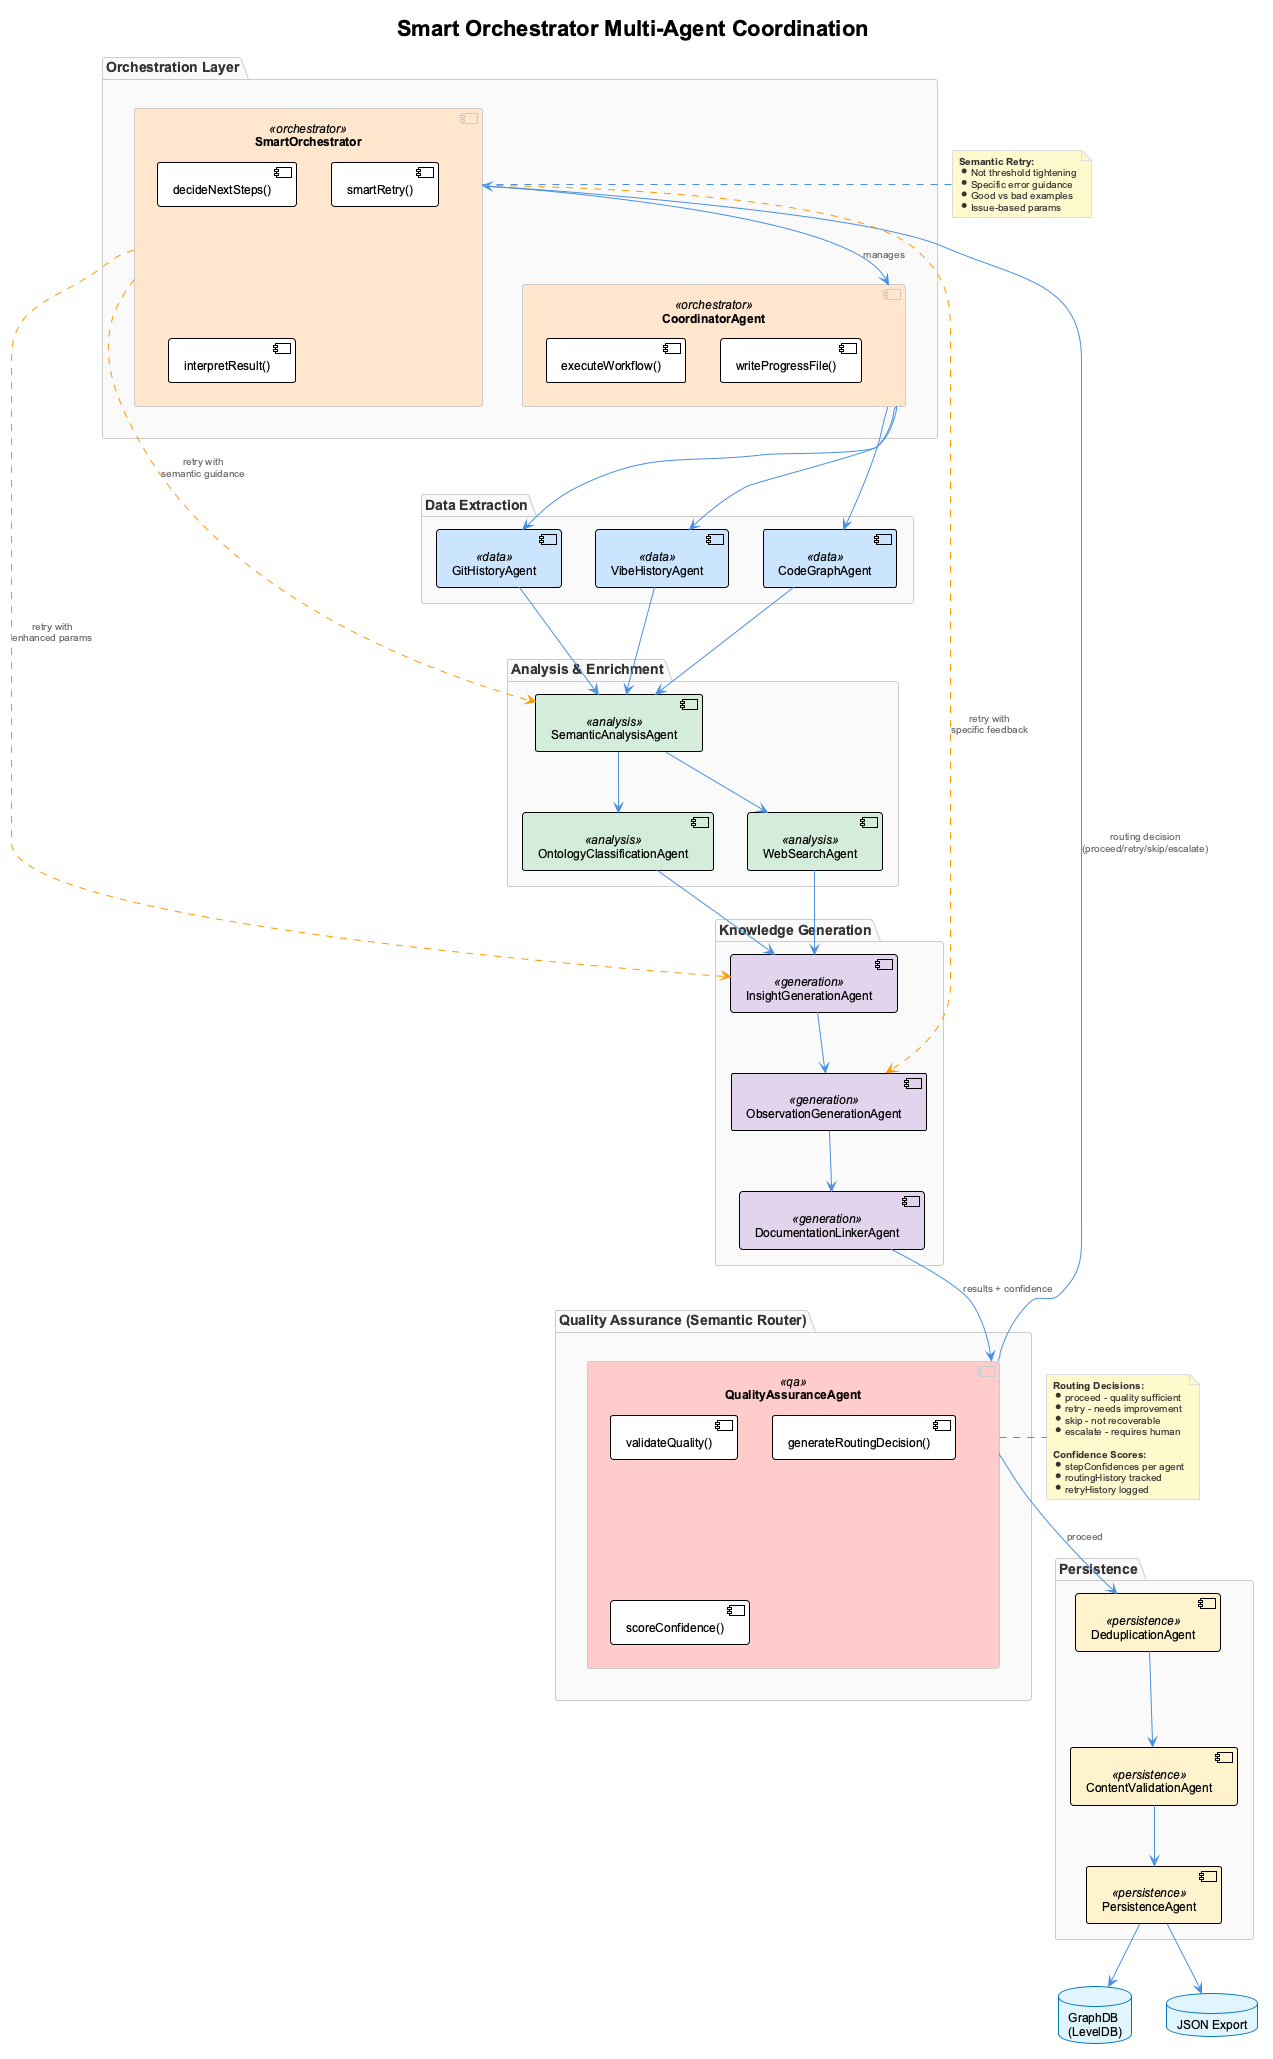

The diagram above was rendered by PlantUML. Its source (embedded in the PNG):
@startuml smart-orchestrator-flow
!include _standard-style.puml

title Smart Orchestrator Multi-Agent Coordination

' Define stereotypes for color-coding
skinparam component {
  BackgroundColor<<orchestrator>> #FFE6CC
  BackgroundColor<<qa>> #FFCCCC
  BackgroundColor<<data>> #CCE5FF
  BackgroundColor<<analysis>> #D4EDDA
  BackgroundColor<<generation>> #E2D4ED
  BackgroundColor<<persistence>> #FFF3CD
}

' SmartOrchestrator at the top
package "Orchestration Layer" {
  component "SmartOrchestrator" as SO <<orchestrator>> {
    component "decideNextSteps()" as decide
    component "smartRetry()" as retry
    component "interpretResult()" as interpret
  }

  component "CoordinatorAgent" as CA <<orchestrator>> {
    component "executeWorkflow()" as exec
    component "writeProgressFile()" as progress
  }
}

' Data Extraction Layer
package "Data Extraction" {
  component "GitHistoryAgent" as GH <<data>>
  component "VibeHistoryAgent" as VH <<data>>
  component "CodeGraphAgent" as CG <<data>>
}

' Analysis Layer
package "Analysis & Enrichment" {
  component "SemanticAnalysisAgent" as SA <<analysis>>
  component "OntologyClassificationAgent" as OC <<analysis>>
  component "WebSearchAgent" as WS <<analysis>>
}

' Generation Layer
package "Knowledge Generation" {
  component "InsightGenerationAgent" as IG <<generation>>
  component "ObservationGenerationAgent" as OG <<generation>>
  component "DocumentationLinkerAgent" as DL <<generation>>
}

' QA as Semantic Router
package "Quality Assurance (Semantic Router)" {
  component "QualityAssuranceAgent" as QA <<qa>> {
    component "validateQuality()" as validate
    component "generateRoutingDecision()" as route
    component "scoreConfidence()" as score
  }
}

' Persistence Layer
package "Persistence" {
  component "DeduplicationAgent" as DA <<persistence>>
  component "ContentValidationAgent" as CV <<persistence>>
  component "PersistenceAgent" as PA <<persistence>>
}

' Storage
database "GraphDB\n(LevelDB)" as DB
database "JSON Export" as JSON

' Flow connections
SO --> CA : manages

' CA orchestrates data extraction
CA --> GH
CA --> VH
CA --> CG

' Data flows to analysis
GH --> SA
VH --> SA
CG --> SA

SA --> OC
SA --> WS

' Analysis flows to generation
OC --> IG
WS --> IG

IG --> OG
OG --> DL

' All generation flows to QA
DL --> QA : results + confidence

' QA routing decisions (the key multi-agent aspect)
QA --> SO : routing decision\n(proceed/retry/skip/escalate)

' QA successful proceed goes to persistence
QA --> DA : proceed
DA --> CV
CV --> PA

' Persistence writes to storage
PA --> DB
PA --> JSON

' SmartOrchestrator can retry any step
SO ..[#FF9800].> SA : retry with\nsemantic guidance
SO ..[#FF9800].> IG : retry with\nenhanced params
SO ..[#FF9800].> OG : retry with\nspecific feedback

' Confidence propagation
note right of QA
  <b>Routing Decisions:</b>
  * proceed - quality sufficient
  * retry - needs improvement
  * skip - not recoverable
  * escalate - requires human

  <b>Confidence Scores:</b>
  * stepConfidences per agent
  * routingHistory tracked
  * retryHistory logged
end note

note right of SO
  <b>Semantic Retry:</b>
  * Not threshold tightening
  * Specific error guidance
  * Good vs bad examples
  * Issue-based params
end note

@enduml